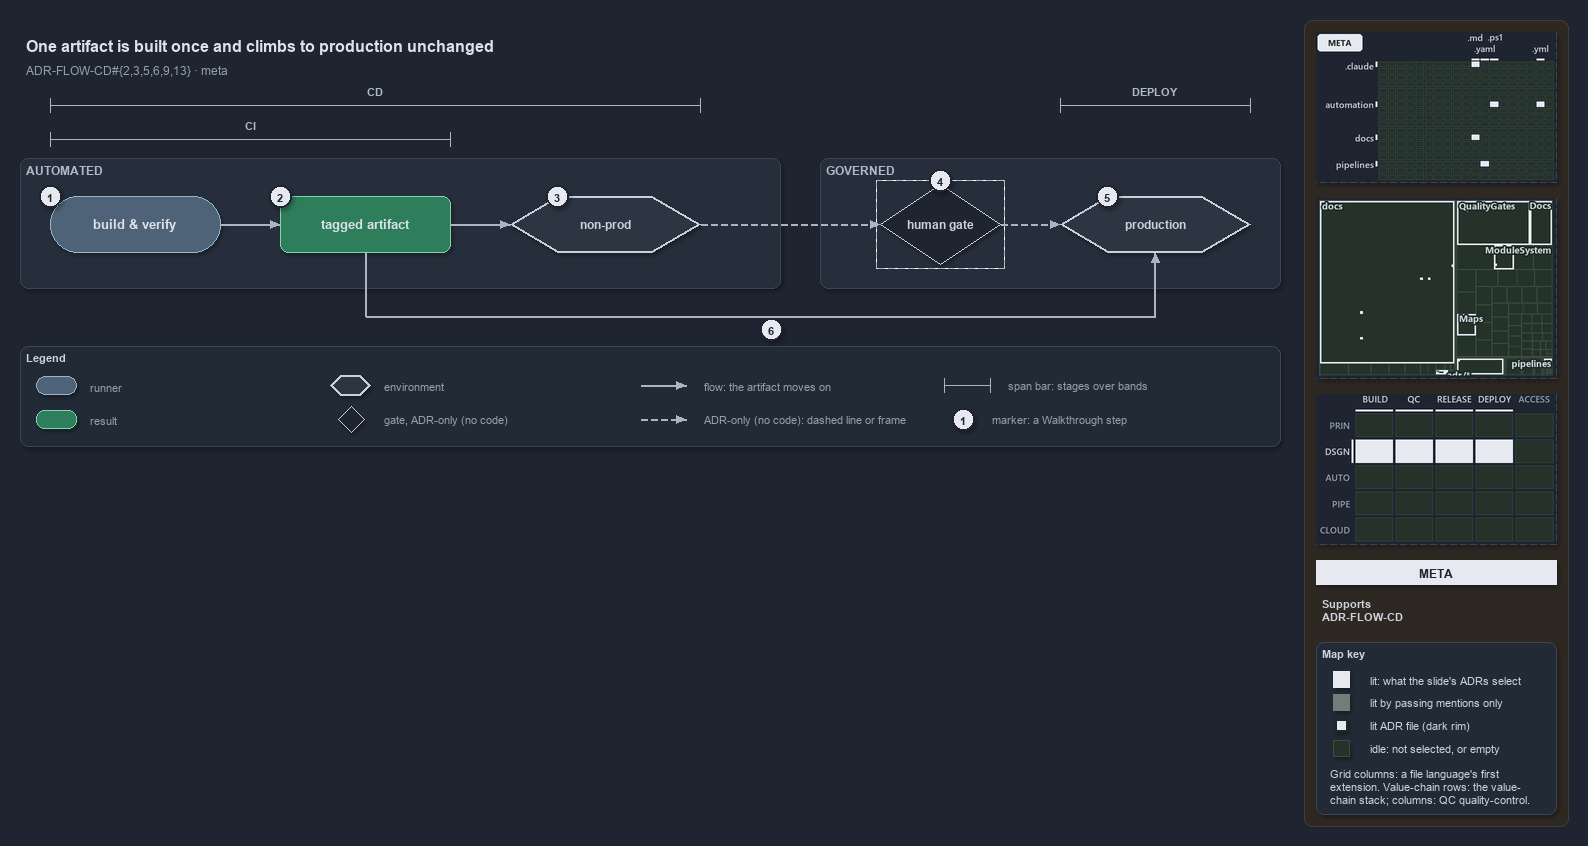

The diagram above was exported from draw.io. Its source (the exported page's mxGraphModel, read from the mxfile embedded in the PNG):
<mxGraphModel dx="1024" dy="768" grid="0" gridSize="10" guides="1" tooltips="1" connect="1" arrows="1" fold="1" page="1" pageScale="1" pageWidth="1572" pageHeight="600" background="#1E2430" math="0" shadow="1">
  <root>
    <mxCell id="0" />
    <mxCell id="1" parent="0" />
    <mxCell id="sidebar-bg" value="" style="rounded=1;arcSize=2;html=1;fillColor=#2E2823;strokeColor=#453C33;shadow=0;" vertex="1" parent="1">
      <mxGeometry x="1304" y="4" width="264" height="806" as="geometry" />
    </mxCell>
    <mxCell id="title" value="One artifact is built once and climbs to production unchanged" style="text;html=1;align=left;verticalAlign=middle;fontSize=16;fontStyle=1;fontColor=#DDE2E9;" vertex="1" parent="1">
      <mxGeometry x="20" y="14" width="1260" height="30" as="geometry" />
    </mxCell>
    <mxCell id="subtitle" value="ADR-FLOW-CD#{2,3,5,6,9,13} &amp;#183; meta" style="text;html=1;align=left;verticalAlign=middle;fontSize=12;fontColor=#949FAE;" vertex="1" parent="1">
      <mxGeometry x="20" y="44" width="1240" height="20" as="geometry" />
    </mxCell>
    <mxCell id="span-cd-label" value="CD" style="text;html=1;align=center;verticalAlign=middle;fontSize=11;fontStyle=1;fontColor=#B0BAC7;labelBackgroundColor=#262E3B;" vertex="1" parent="1">
      <mxGeometry x="335" y="66" width="80" height="16" as="geometry" />
    </mxCell>
    <mxCell id="span-cd" value="" style="shape=crossbar;whiteSpace=wrap;html=1;rounded=1;fillColor=none;strokeColor=#AAB4C3;strokeWidth=1.5;" vertex="1" parent="1">
      <mxGeometry x="50" y="82" width="650" height="14" as="geometry" />
    </mxCell>
    <mxCell id="span-deploy-label" value="DEPLOY" style="text;html=1;align=center;verticalAlign=middle;fontSize=11;fontStyle=1;fontColor=#B0BAC7;labelBackgroundColor=#262E3B;" vertex="1" parent="1">
      <mxGeometry x="1115" y="66" width="80" height="16" as="geometry" />
    </mxCell>
    <mxCell id="span-deploy" value="" style="shape=crossbar;whiteSpace=wrap;html=1;rounded=1;fillColor=none;strokeColor=#AAB4C3;strokeWidth=1.5;" vertex="1" parent="1">
      <mxGeometry x="1060" y="82" width="190" height="14" as="geometry" />
    </mxCell>
    <mxCell id="span-ci-label" value="CI" style="text;html=1;align=center;verticalAlign=middle;fontSize=11;fontStyle=1;fontColor=#B0BAC7;labelBackgroundColor=#262E3B;" vertex="1" parent="1">
      <mxGeometry x="210" y="100" width="80" height="16" as="geometry" />
    </mxCell>
    <mxCell id="span-ci" value="" style="shape=crossbar;whiteSpace=wrap;html=1;rounded=1;fillColor=none;strokeColor=#AAB4C3;strokeWidth=1.5;" vertex="1" parent="1">
      <mxGeometry x="50" y="116" width="400" height="14" as="geometry" />
    </mxCell>
    <mxCell id="band-automated" value="AUTOMATED" style="rounded=1;html=1;arcSize=3;fillColor=#262E3B;strokeColor=#3A4555;verticalAlign=top;align=left;spacingLeft=8;fontStyle=1;fontSize=12;fontColor=#B0BAC7;" vertex="1" parent="1">
      <mxGeometry x="20" y="142" width="760" height="130" as="geometry" />
    </mxCell>
    <mxCell id="band-governed" value="GOVERNED" style="rounded=1;html=1;arcSize=3;fillColor=#262E3B;strokeColor=#3A4555;verticalAlign=top;align=left;spacingLeft=8;fontStyle=1;fontSize=12;fontColor=#B0BAC7;" vertex="1" parent="1">
      <mxGeometry x="820" y="142" width="460" height="130" as="geometry" />
    </mxCell>
    <mxCell id="build-verify" value="&lt;b&gt;build &amp;amp; verify&lt;/b&gt;" style="rounded=1;arcSize=50;whiteSpace=wrap;html=1;fillColor=#4E6378;strokeColor=#9FB3C8;fontSize=13;fontColor=#DDE2E9;" vertex="1" parent="1">
      <mxGeometry x="50" y="180" width="170" height="56" as="geometry" />
    </mxCell>
    <mxCell id="tagged-artifact" value="&lt;b&gt;tagged artifact&lt;/b&gt;" style="rounded=1;whiteSpace=wrap;html=1;arcSize=20;fillColor=#2E7D5B;strokeColor=#7FD3AE;fontColor=#DDE2E9;fontSize=13;" vertex="1" parent="1">
      <mxGeometry x="280" y="180" width="170" height="56" as="geometry" />
    </mxCell>
    <mxCell id="non-prod" value="&lt;b&gt;non-prod&lt;/b&gt;" style="shape=hexagon;perimeter=hexagonPerimeter2;whiteSpace=wrap;html=1;fillColor=#2C3542;strokeColor=#C7D0DB;strokeWidth=2;fontColor=#CDD3DC;fontSize=12;" vertex="1" parent="1">
      <mxGeometry x="510" y="180" width="190" height="56" as="geometry" />
    </mxCell>
    <mxCell id="human-gate" value="&lt;b&gt;human gate&lt;/b&gt;" style="rhombus;whiteSpace=wrap;html=1;fillColor=#1E2430;strokeColor=#C7D0DB;strokeWidth=1;dashed=1;fontSize=12;fontColor=#CDD3DC;" vertex="1" parent="1">
      <mxGeometry x="880" y="168" width="120" height="80" as="geometry" />
    </mxCell>
    <mxCell id="human-gate-frame" value="" style="rounded=0;html=1;fillColor=none;strokeColor=#AAB4C3;dashed=1;" vertex="1" parent="1">
      <mxGeometry x="876" y="164" width="128" height="88" as="geometry" />
    </mxCell>
    <mxCell id="production" value="&lt;b&gt;production&lt;/b&gt;" style="shape=hexagon;perimeter=hexagonPerimeter2;whiteSpace=wrap;html=1;fillColor=#2C3542;strokeColor=#C7D0DB;strokeWidth=2;fontColor=#CDD3DC;fontSize=12;" vertex="1" parent="1">
      <mxGeometry x="1060" y="180" width="190" height="56" as="geometry" />
    </mxCell>
    <mxCell id="p-edge-build-artifact-a" value="" style="text;html=1;strokeColor=none;fillColor=none;" vertex="1" parent="1">
      <mxGeometry x="220" y="208" width="1" height="1" as="geometry" />
    </mxCell>
    <mxCell id="p-edge-build-artifact-b" value="" style="text;html=1;strokeColor=none;fillColor=none;" vertex="1" parent="1">
      <mxGeometry x="280" y="208" width="1" height="1" as="geometry" />
    </mxCell>
    <mxCell id="edge-build-artifact" value="" style="edgeStyle=orthogonalEdgeStyle;rounded=1;html=1;fontSize=10;endArrow=block;strokeColor=#AAB4C3;fontColor=#CDD3DC;shadow=0;" edge="1" parent="1" source="p-edge-build-artifact-a" target="p-edge-build-artifact-b">
      <mxGeometry relative="1" as="geometry" />
    </mxCell>
    <mxCell id="p-edge-artifact-nonprod-a" value="" style="text;html=1;strokeColor=none;fillColor=none;" vertex="1" parent="1">
      <mxGeometry x="450" y="208" width="1" height="1" as="geometry" />
    </mxCell>
    <mxCell id="p-edge-artifact-nonprod-b" value="" style="text;html=1;strokeColor=none;fillColor=none;" vertex="1" parent="1">
      <mxGeometry x="510" y="208" width="1" height="1" as="geometry" />
    </mxCell>
    <mxCell id="edge-artifact-nonprod" value="" style="edgeStyle=orthogonalEdgeStyle;rounded=1;html=1;fontSize=10;endArrow=block;strokeColor=#AAB4C3;fontColor=#CDD3DC;shadow=0;" edge="1" parent="1" source="p-edge-artifact-nonprod-a" target="p-edge-artifact-nonprod-b">
      <mxGeometry relative="1" as="geometry" />
    </mxCell>
    <mxCell id="p-edge-nonprod-gate-a" value="" style="text;html=1;strokeColor=none;fillColor=none;" vertex="1" parent="1">
      <mxGeometry x="700" y="208" width="1" height="1" as="geometry" />
    </mxCell>
    <mxCell id="p-edge-nonprod-gate-b" value="" style="text;html=1;strokeColor=none;fillColor=none;" vertex="1" parent="1">
      <mxGeometry x="880" y="208" width="1" height="1" as="geometry" />
    </mxCell>
    <mxCell id="edge-nonprod-gate" value="" style="edgeStyle=orthogonalEdgeStyle;rounded=1;html=1;fontSize=10;endArrow=block;strokeColor=#AAB4C3;dashed=1;fontColor=#CDD3DC;shadow=0;" edge="1" parent="1" source="p-edge-nonprod-gate-a" target="p-edge-nonprod-gate-b">
      <mxGeometry relative="1" as="geometry" />
    </mxCell>
    <mxCell id="p-edge-gate-production-a" value="" style="text;html=1;strokeColor=none;fillColor=none;" vertex="1" parent="1">
      <mxGeometry x="1000" y="208" width="1" height="1" as="geometry" />
    </mxCell>
    <mxCell id="p-edge-gate-production-b" value="" style="text;html=1;strokeColor=none;fillColor=none;" vertex="1" parent="1">
      <mxGeometry x="1060" y="208" width="1" height="1" as="geometry" />
    </mxCell>
    <mxCell id="edge-gate-production" value="" style="edgeStyle=orthogonalEdgeStyle;rounded=1;html=1;fontSize=10;endArrow=block;strokeColor=#AAB4C3;dashed=1;fontColor=#CDD3DC;shadow=0;" edge="1" parent="1" source="p-edge-gate-production-a" target="p-edge-gate-production-b">
      <mxGeometry relative="1" as="geometry" />
    </mxCell>
    <mxCell id="p-edge-artifact-production-1-a" value="" style="text;html=1;strokeColor=none;fillColor=none;" vertex="1" parent="1">
      <mxGeometry x="365" y="236" width="1" height="1" as="geometry" />
    </mxCell>
    <mxCell id="p-edge-artifact-production-1-b" value="" style="text;html=1;strokeColor=none;fillColor=none;" vertex="1" parent="1">
      <mxGeometry x="365" y="300" width="1" height="1" as="geometry" />
    </mxCell>
    <mxCell id="edge-artifact-production-1" value="" style="edgeStyle=orthogonalEdgeStyle;rounded=1;html=1;fontSize=10;endArrow=none;strokeColor=#AAB4C3;fontColor=#CDD3DC;shadow=0;" edge="1" parent="1" source="p-edge-artifact-production-1-a" target="p-edge-artifact-production-1-b">
      <mxGeometry relative="1" as="geometry" />
    </mxCell>
    <mxCell id="p-edge-artifact-production-2-a" value="" style="text;html=1;strokeColor=none;fillColor=none;" vertex="1" parent="1">
      <mxGeometry x="365" y="300" width="1" height="1" as="geometry" />
    </mxCell>
    <mxCell id="p-edge-artifact-production-2-b" value="" style="text;html=1;strokeColor=none;fillColor=none;" vertex="1" parent="1">
      <mxGeometry x="1155" y="300" width="1" height="1" as="geometry" />
    </mxCell>
    <mxCell id="edge-artifact-production-2" value="" style="edgeStyle=orthogonalEdgeStyle;rounded=1;html=1;fontSize=10;endArrow=none;strokeColor=#AAB4C3;fontColor=#CDD3DC;shadow=0;" edge="1" parent="1" source="p-edge-artifact-production-2-a" target="p-edge-artifact-production-2-b">
      <mxGeometry relative="1" as="geometry" />
    </mxCell>
    <mxCell id="p-edge-artifact-production-a" value="" style="text;html=1;strokeColor=none;fillColor=none;" vertex="1" parent="1">
      <mxGeometry x="1155" y="300" width="1" height="1" as="geometry" />
    </mxCell>
    <mxCell id="p-edge-artifact-production-b" value="" style="text;html=1;strokeColor=none;fillColor=none;" vertex="1" parent="1">
      <mxGeometry x="1155" y="236" width="1" height="1" as="geometry" />
    </mxCell>
    <mxCell id="edge-artifact-production" value="" style="edgeStyle=orthogonalEdgeStyle;rounded=1;html=1;fontSize=10;endArrow=block;strokeColor=#AAB4C3;fontColor=#CDD3DC;shadow=0;" edge="1" parent="1" source="p-edge-artifact-production-a" target="p-edge-artifact-production-b">
      <mxGeometry relative="1" as="geometry" />
    </mxCell>
    <mxCell id="mark-1" value="1" style="ellipse;html=1;fillColor=#E6EAF0;strokeColor=#1E2430;strokeWidth=2;fontColor=#1E2430;fontStyle=1;fontSize=11;" vertex="1" parent="1">
      <mxGeometry x="39" y="169" width="22" height="22" as="geometry" />
    </mxCell>
    <mxCell id="mark-2" value="2" style="ellipse;html=1;fillColor=#E6EAF0;strokeColor=#1E2430;strokeWidth=2;fontColor=#1E2430;fontStyle=1;fontSize=11;" vertex="1" parent="1">
      <mxGeometry x="269" y="169" width="22" height="22" as="geometry" />
    </mxCell>
    <mxCell id="mark-3" value="3" style="ellipse;html=1;fillColor=#E6EAF0;strokeColor=#1E2430;strokeWidth=2;fontColor=#1E2430;fontStyle=1;fontSize=11;" vertex="1" parent="1">
      <mxGeometry x="546" y="169" width="22" height="22" as="geometry" />
    </mxCell>
    <mxCell id="mark-4" value="4" style="ellipse;html=1;fillColor=#E6EAF0;strokeColor=#1E2430;strokeWidth=2;fontColor=#1E2430;fontStyle=1;fontSize=11;" vertex="1" parent="1">
      <mxGeometry x="929" y="153" width="22" height="22" as="geometry" />
    </mxCell>
    <mxCell id="mark-5" value="5" style="ellipse;html=1;fillColor=#E6EAF0;strokeColor=#1E2430;strokeWidth=2;fontColor=#1E2430;fontStyle=1;fontSize=11;" vertex="1" parent="1">
      <mxGeometry x="1096" y="169" width="22" height="22" as="geometry" />
    </mxCell>
    <mxCell id="mark-6" value="6" style="ellipse;html=1;fillColor=#E6EAF0;strokeColor=#1E2430;strokeWidth=2;fontColor=#1E2430;fontStyle=1;fontSize=11;" vertex="1" parent="1">
      <mxGeometry x="760" y="302" width="22" height="22" as="geometry" />
    </mxCell>
    <mxCell id="legend" value="&lt;b&gt;Legend&lt;/b&gt;" style="rounded=1;whiteSpace=wrap;html=1;arcSize=6;fillColor=#222A36;strokeColor=#3A4555;align=left;verticalAlign=top;spacing=8;fontSize=11;fontColor=#CDD3DC;" vertex="1" parent="1">
      <mxGeometry x="20" y="330" width="1260" height="100" as="geometry" />
    </mxCell>
    <mxCell id="legend-0" value="" style="rounded=1;arcSize=50;whiteSpace=wrap;html=1;fillColor=#4E6378;strokeColor=#9FB3C8;fontColor=#DDE2E9;" vertex="1" parent="1">
      <mxGeometry x="36" y="360" width="40" height="18" as="geometry" />
    </mxCell>
    <mxCell id="legend-0-text" value="runner" style="text;html=1;align=left;verticalAlign=middle;fontSize=11;fontColor=#949FAE;" vertex="1" parent="1">
      <mxGeometry x="84" y="359" width="270" height="20" as="geometry" />
    </mxCell>
    <mxCell id="legend-1" value="" style="rounded=1;whiteSpace=wrap;html=1;arcSize=20;fillColor=#2E7D5B;strokeColor=#7FD3AE;" vertex="1" parent="1">
      <mxGeometry x="36" y="394" width="40" height="18" as="geometry" />
    </mxCell>
    <mxCell id="legend-1-text" value="result" style="text;html=1;align=left;verticalAlign=middle;fontSize=11;fontColor=#949FAE;" vertex="1" parent="1">
      <mxGeometry x="84" y="393" width="270" height="20" as="geometry" />
    </mxCell>
    <mxCell id="legend-2" value="" style="shape=hexagon;perimeter=hexagonPerimeter2;whiteSpace=wrap;html=1;fillColor=#2C3542;strokeColor=#C7D0DB;strokeWidth=2;fontColor=#CDD3DC;" vertex="1" parent="1">
      <mxGeometry x="330" y="359" width="40" height="20" as="geometry" />
    </mxCell>
    <mxCell id="legend-2-text" value="environment" style="text;html=1;align=left;verticalAlign=middle;fontSize=11;fontColor=#949FAE;" vertex="1" parent="1">
      <mxGeometry x="378" y="359" width="270" height="20" as="geometry" />
    </mxCell>
    <mxCell id="legend-3" value="" style="rhombus;whiteSpace=wrap;html=1;fillColor=#1E2430;strokeColor=#C7D0DB;strokeWidth=1;dashed=1;fontColor=#CDD3DC;" vertex="1" parent="1">
      <mxGeometry x="338" y="390" width="26" height="26" as="geometry" />
    </mxCell>
    <mxCell id="legend-3-text" value="gate, ADR-only (no code)" style="text;html=1;align=left;verticalAlign=middle;fontSize=11;fontColor=#949FAE;" vertex="1" parent="1">
      <mxGeometry x="378" y="393" width="270" height="20" as="geometry" />
    </mxCell>
    <mxCell id="p-legend-4-a" value="" style="text;html=1;strokeColor=none;fillColor=none;" vertex="1" parent="1">
      <mxGeometry x="640" y="369" width="1" height="1" as="geometry" />
    </mxCell>
    <mxCell id="p-legend-4-b" value="" style="text;html=1;strokeColor=none;fillColor=none;" vertex="1" parent="1">
      <mxGeometry x="686" y="369" width="1" height="1" as="geometry" />
    </mxCell>
    <mxCell id="legend-4" value="" style="edgeStyle=orthogonalEdgeStyle;rounded=1;html=1;fontSize=10;endArrow=block;strokeColor=#AAB4C3;fontColor=#CDD3DC;shadow=0;" edge="1" parent="1" source="p-legend-4-a" target="p-legend-4-b">
      <mxGeometry relative="1" as="geometry" />
    </mxCell>
    <mxCell id="legend-4-text" value="flow: the artifact moves on" style="text;html=1;align=left;verticalAlign=middle;fontSize=11;fontColor=#949FAE;" vertex="1" parent="1">
      <mxGeometry x="698" y="359" width="270" height="20" as="geometry" />
    </mxCell>
    <mxCell id="p-legend-5-a" value="" style="text;html=1;strokeColor=none;fillColor=none;" vertex="1" parent="1">
      <mxGeometry x="640" y="403" width="1" height="1" as="geometry" />
    </mxCell>
    <mxCell id="p-legend-5-b" value="" style="text;html=1;strokeColor=none;fillColor=none;" vertex="1" parent="1">
      <mxGeometry x="686" y="403" width="1" height="1" as="geometry" />
    </mxCell>
    <mxCell id="legend-5" value="" style="edgeStyle=orthogonalEdgeStyle;rounded=1;html=1;fontSize=10;endArrow=block;strokeColor=#AAB4C3;dashed=1;fontColor=#CDD3DC;shadow=0;" edge="1" parent="1" source="p-legend-5-a" target="p-legend-5-b">
      <mxGeometry relative="1" as="geometry" />
    </mxCell>
    <mxCell id="legend-5-text" value="ADR-only (no code): dashed line or frame" style="text;html=1;align=left;verticalAlign=middle;fontSize=11;fontColor=#949FAE;" vertex="1" parent="1">
      <mxGeometry x="698" y="393" width="270" height="20" as="geometry" />
    </mxCell>
    <mxCell id="legend-6" value="" style="shape=crossbar;whiteSpace=wrap;html=1;rounded=1;fillColor=none;strokeColor=#AAB4C3;strokeWidth=1.5;" vertex="1" parent="1">
      <mxGeometry x="944" y="362" width="46" height="14" as="geometry" />
    </mxCell>
    <mxCell id="legend-6-text" value="span bar: stages over bands" style="text;html=1;align=left;verticalAlign=middle;fontSize=11;fontColor=#949FAE;" vertex="1" parent="1">
      <mxGeometry x="1002" y="359" width="320" height="20" as="geometry" />
    </mxCell>
    <mxCell id="legend-7" value="1" style="ellipse;html=1;fillColor=#E6EAF0;strokeColor=#1E2430;strokeWidth=2;fontColor=#1E2430;fontStyle=1;fontSize=11;" vertex="1" parent="1">
      <mxGeometry x="952" y="392" width="22" height="22" as="geometry" />
    </mxCell>
    <mxCell id="legend-7-text" value="marker: a Walkthrough step" style="text;html=1;align=left;verticalAlign=middle;fontSize=11;fontColor=#949FAE;" vertex="1" parent="1">
      <mxGeometry x="986" y="393" width="320" height="20" as="geometry" />
    </mxCell>
    <mxCell id="minimap-grid" value="" style="shape=image;html=1;imageAspect=0;aspect=fixed;verticalLabelPosition=bottom;strokeColor=#3A4555;dashed=1;fillColor=#222A36;image=data:image/png,(base64 omitted: 11384 chars);" vertex="1" parent="1">
      <mxGeometry x="1316" y="16" width="240" height="150" as="geometry" />
    </mxCell>
    <mxCell id="minimap-tree" value="" style="shape=image;html=1;imageAspect=0;aspect=fixed;verticalLabelPosition=bottom;strokeColor=#3A4555;dashed=1;fillColor=#222A36;image=data:image/png,(base64 omitted: 19268 chars);" vertex="1" parent="1">
      <mxGeometry x="1316" y="182" width="240" height="180" as="geometry" />
    </mxCell>
    <mxCell id="minimap-chain" value="" style="shape=image;html=1;imageAspect=0;aspect=fixed;verticalLabelPosition=bottom;strokeColor=#3A4555;dashed=1;fillColor=#222A36;image=data:image/png,(base64 omitted: 13300 chars);" vertex="1" parent="1">
      <mxGeometry x="1316" y="378" width="240" height="150" as="geometry" />
    </mxCell>
    <mxCell id="lens-badge" value="META" style="rounded=0;whiteSpace=wrap;html=1;align=center;verticalAlign=middle;fontSize=12;fontStyle=1;fontColor=#1E2430;fillColor=#E6EAF0;strokeColor=none;" vertex="1" parent="1">
      <mxGeometry x="1316" y="544" width="240" height="24" as="geometry" />
    </mxCell>
    <mxCell id="supports" value="&lt;b&gt;Supports&lt;/b&gt;&lt;br&gt;ADR-FLOW-CD" style="text;html=1;whiteSpace=wrap;align=left;verticalAlign=top;fontSize=11;fontColor=#CDD3DC;" vertex="1" parent="1">
      <mxGeometry x="1316" y="576" width="240" height="38" as="geometry" />
    </mxCell>
    <mxCell id="mapkey" value="&lt;b&gt;Map key&lt;/b&gt;" style="rounded=1;arcSize=6;whiteSpace=wrap;html=1;align=left;verticalAlign=top;fontSize=11;fontColor=#CDD3DC;fillColor=#222A36;strokeColor=#3A4555;spacingLeft=8;spacingTop=2;" vertex="1" parent="1">
      <mxGeometry x="1316" y="626" width="240" height="172" as="geometry" />
    </mxCell>
    <mxCell id="mapkey-lit" value="" style="rounded=0;html=1;fillColor=#E6EAF0;strokeColor=#E6EAF0;" vertex="1" parent="1">
      <mxGeometry x="1333.0" y="655.0" width="16" height="16" as="geometry" />
    </mxCell>
    <mxCell id="mapkey-lit-text" value="lit: what the slide's ADRs select" style="text;html=1;align=left;verticalAlign=middle;fontSize=11;fontColor=#CDD3DC;" vertex="1" parent="1">
      <mxGeometry x="1364" y="653" width="184" height="20" as="geometry" />
    </mxCell>
    <mxCell id="mapkey-touched" value="" style="rounded=0;html=1;fillColor=#727C79;strokeColor=#727C79;" vertex="1" parent="1">
      <mxGeometry x="1333.0" y="678.0" width="16" height="16" as="geometry" />
    </mxCell>
    <mxCell id="mapkey-touched-text" value="lit by passing mentions only" style="text;html=1;align=left;verticalAlign=middle;fontSize=11;fontColor=#CDD3DC;" vertex="1" parent="1">
      <mxGeometry x="1364" y="676" width="184" height="20" as="geometry" />
    </mxCell>
    <mxCell id="mapkey-adr" value="" style="rounded=0;html=1;fillColor=#E6EAF0;strokeColor=#1C2A24;strokeWidth=2;" vertex="1" parent="1">
      <mxGeometry x="1335.0" y="703.0" width="12" height="12" as="geometry" />
    </mxCell>
    <mxCell id="mapkey-adr-text" value="lit ADR file (dark rim)" style="text;html=1;align=left;verticalAlign=middle;fontSize=11;fontColor=#CDD3DC;" vertex="1" parent="1">
      <mxGeometry x="1364" y="699" width="184" height="20" as="geometry" />
    </mxCell>
    <mxCell id="mapkey-idle" value="" style="rounded=0;html=1;fillColor=#243229;strokeColor=#3B4D43;" vertex="1" parent="1">
      <mxGeometry x="1333.0" y="724.0" width="16" height="16" as="geometry" />
    </mxCell>
    <mxCell id="mapkey-idle-text" value="idle: not selected, or empty" style="text;html=1;align=left;verticalAlign=middle;fontSize=11;fontColor=#CDD3DC;" vertex="1" parent="1">
      <mxGeometry x="1364" y="722" width="184" height="20" as="geometry" />
    </mxCell>
    <mxCell id="mapkey-codes" value="Grid columns: a file language's first&lt;br&gt;extension. Value-chain rows: the value-&lt;br&gt;chain stack; columns: QC quality-control." style="text;html=1;align=left;verticalAlign=top;whiteSpace=wrap;fontSize=11;fontColor=#CDD3DC;" vertex="1" parent="1">
      <mxGeometry x="1324" y="746" width="224" height="46" as="geometry" />
    </mxCell>
  </root>
</mxGraphModel>